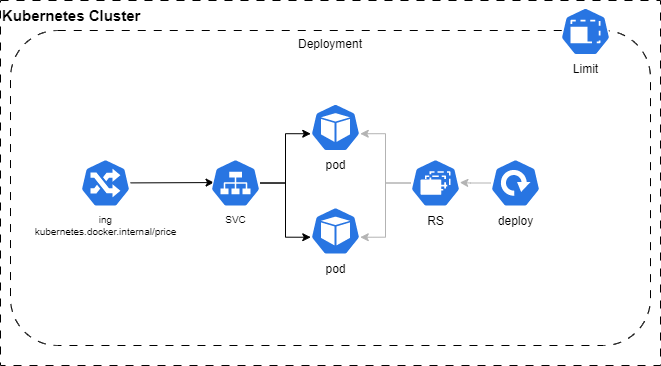

The diagram above was exported from draw.io. Its source (the exported page's mxGraphModel, read from the mxfile embedded in the PNG):
<mxGraphModel dx="819" dy="399" grid="1" gridSize="10" guides="1" tooltips="1" connect="1" arrows="1" fold="1" page="1" pageScale="1" pageWidth="827" pageHeight="1169" math="0" shadow="0">
  <root>
    <mxCell id="0" />
    <mxCell id="1" parent="0" />
    <mxCell id="2" value="Kubernetes Cluster" style="rounded=0;whiteSpace=wrap;html=1;align=left;verticalAlign=top;fontStyle=1;fontSize=15;dashed=1;dashPattern=8 8;" vertex="1" parent="1">
      <mxGeometry x="80" y="555" width="660" height="365" as="geometry" />
    </mxCell>
    <mxCell id="3" value="Deployment" style="rounded=1;whiteSpace=wrap;html=1;dashed=1;dashPattern=8 8;align=center;verticalAlign=top;" vertex="1" parent="1">
      <mxGeometry x="90" y="585" width="640" height="315" as="geometry" />
    </mxCell>
    <mxCell id="4" value="pod" style="sketch=0;html=1;dashed=0;whitespace=wrap;fillColor=#2875E2;strokeColor=#ffffff;points=[[0.005,0.63,0],[0.1,0.2,0],[0.9,0.2,0],[0.5,0,0],[0.995,0.63,0],[0.72,0.99,0],[0.5,1,0],[0.28,0.99,0]];verticalLabelPosition=bottom;align=center;verticalAlign=top;shape=mxgraph.kubernetes.icon;prIcon=pod" vertex="1" parent="1">
      <mxGeometry x="390" y="658" width="50" height="48" as="geometry" />
    </mxCell>
    <mxCell id="5" style="rounded=0;orthogonalLoop=1;jettySize=auto;html=1;entryX=0.071;entryY=0.491;entryDx=0;entryDy=0;entryPerimeter=0;" edge="1" source="6" target="12" parent="1">
      <mxGeometry relative="1" as="geometry">
        <mxPoint x="260" y="730" as="targetPoint" />
      </mxGeometry>
    </mxCell>
    <mxCell id="6" value="ing&lt;br style=&quot;font-size: 10px;&quot;&gt;kubernetes.docker.internal/price" style="sketch=0;html=1;dashed=0;whitespace=wrap;fillColor=#2875E2;strokeColor=#ffffff;points=[[0.005,0.63,0],[0.1,0.2,0],[0.9,0.2,0],[0.5,0,0],[0.995,0.63,0],[0.72,0.99,0],[0.5,1,0],[0.28,0.99,0]];verticalLabelPosition=bottom;align=center;verticalAlign=top;shape=mxgraph.kubernetes.icon;prIcon=ing;fontSize=10;" vertex="1" parent="1">
      <mxGeometry x="160" y="713.5" width="50" height="48" as="geometry" />
    </mxCell>
    <mxCell id="7" style="edgeStyle=orthogonalEdgeStyle;rounded=0;orthogonalLoop=1;jettySize=auto;html=1;entryX=0.995;entryY=0.63;entryDx=0;entryDy=0;entryPerimeter=0;strokeColor=#B3B3B3;" edge="1" source="9" target="4" parent="1">
      <mxGeometry relative="1" as="geometry" />
    </mxCell>
    <mxCell id="8" style="edgeStyle=orthogonalEdgeStyle;rounded=0;orthogonalLoop=1;jettySize=auto;html=1;entryX=0.995;entryY=0.63;entryDx=0;entryDy=0;entryPerimeter=0;strokeColor=#B3B3B3;" edge="1" source="9" target="13" parent="1">
      <mxGeometry relative="1" as="geometry" />
    </mxCell>
    <mxCell id="9" value="RS" style="sketch=0;html=1;dashed=0;whitespace=wrap;fillColor=#2875E2;strokeColor=#ffffff;points=[[0.005,0.63,0],[0.1,0.2,0],[0.9,0.2,0],[0.5,0,0],[0.995,0.63,0],[0.72,0.99,0],[0.5,1,0],[0.28,0.99,0]];verticalLabelPosition=bottom;align=center;verticalAlign=top;shape=mxgraph.kubernetes.icon;prIcon=rs" vertex="1" parent="1">
      <mxGeometry x="490" y="713.5" width="50" height="48" as="geometry" />
    </mxCell>
    <mxCell id="10" style="edgeStyle=orthogonalEdgeStyle;rounded=0;orthogonalLoop=1;jettySize=auto;html=1;entryX=0.005;entryY=0.63;entryDx=0;entryDy=0;entryPerimeter=0;" edge="1" source="12" target="4" parent="1">
      <mxGeometry relative="1" as="geometry" />
    </mxCell>
    <mxCell id="11" style="edgeStyle=orthogonalEdgeStyle;rounded=0;orthogonalLoop=1;jettySize=auto;html=1;entryX=0.005;entryY=0.63;entryDx=0;entryDy=0;entryPerimeter=0;" edge="1" source="12" target="13" parent="1">
      <mxGeometry relative="1" as="geometry" />
    </mxCell>
    <mxCell id="12" value="SVC" style="sketch=0;html=1;dashed=0;whitespace=wrap;fillColor=#2875E2;strokeColor=#ffffff;points=[[0.005,0.63,0],[0.1,0.2,0],[0.9,0.2,0],[0.5,0,0],[0.995,0.63,0],[0.72,0.99,0],[0.5,1,0],[0.28,0.99,0]];verticalLabelPosition=bottom;align=center;verticalAlign=top;shape=mxgraph.kubernetes.icon;prIcon=svc;fontSize=10;" vertex="1" parent="1">
      <mxGeometry x="290" y="713.5" width="50" height="48" as="geometry" />
    </mxCell>
    <mxCell id="13" value="pod" style="sketch=0;html=1;dashed=0;whitespace=wrap;fillColor=#2875E2;strokeColor=#ffffff;points=[[0.005,0.63,0],[0.1,0.2,0],[0.9,0.2,0],[0.5,0,0],[0.995,0.63,0],[0.72,0.99,0],[0.5,1,0],[0.28,0.99,0]];verticalLabelPosition=bottom;align=center;verticalAlign=top;shape=mxgraph.kubernetes.icon;prIcon=pod" vertex="1" parent="1">
      <mxGeometry x="390" y="761.5" width="50" height="48" as="geometry" />
    </mxCell>
    <mxCell id="14" value="Limit" style="sketch=0;html=1;dashed=0;whitespace=wrap;fillColor=#2875E2;strokeColor=#ffffff;points=[[0.005,0.63,0],[0.1,0.2,0],[0.9,0.2,0],[0.5,0,0],[0.995,0.63,0],[0.72,0.99,0],[0.5,1,0],[0.28,0.99,0]];verticalLabelPosition=bottom;align=center;verticalAlign=top;shape=mxgraph.kubernetes.icon;prIcon=limits" vertex="1" parent="1">
      <mxGeometry x="640" y="562" width="50" height="48" as="geometry" />
    </mxCell>
    <mxCell id="15" style="edgeStyle=orthogonalEdgeStyle;rounded=0;orthogonalLoop=1;jettySize=auto;html=1;entryX=0.986;entryY=0.49;entryDx=0;entryDy=0;entryPerimeter=0;strokeColor=#B3B3B3;" edge="1" source="16" target="9" parent="1">
      <mxGeometry relative="1" as="geometry" />
    </mxCell>
    <mxCell id="16" value="deploy" style="sketch=0;html=1;dashed=0;whitespace=wrap;fillColor=#2875E2;strokeColor=#ffffff;points=[[0.005,0.63,0],[0.1,0.2,0],[0.9,0.2,0],[0.5,0,0],[0.995,0.63,0],[0.72,0.99,0],[0.5,1,0],[0.28,0.99,0]];verticalLabelPosition=bottom;align=center;verticalAlign=top;shape=mxgraph.kubernetes.icon;prIcon=deploy" vertex="1" parent="1">
      <mxGeometry x="570" y="713.5" width="50" height="48" as="geometry" />
    </mxCell>
  </root>
</mxGraphModel>